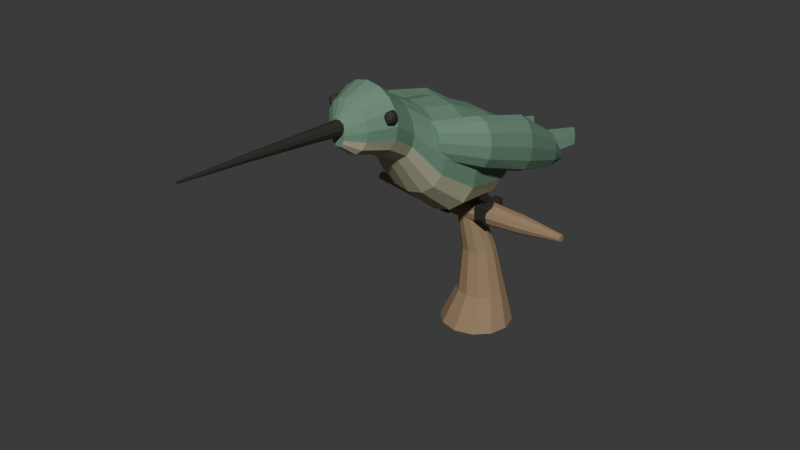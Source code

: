 # Source: source.blend  (saved by Blender 4.3.34; exported with 4.5.12 LTS)
import bpy
from mathutils import Matrix  # noqa: F401  (used for matrix-valued properties, if any)

bpy.ops.wm.read_factory_settings(use_empty=True)
scene = bpy.context.scene
scene.name = 'Scene'

# ---- collections
col_collection = bpy.data.collections.new('Collection'); scene.collection.children.link(col_collection)

# ---- materials (node trees are filled in below, after node groups)
mat_mutedgreenfeather = bpy.data.materials.new('MutedGreenFeather')
mat_mutedgreenfeather.diffuse_color = (0.14, 0.27, 0.18, 1.0)
mat_palewarmbreast = bpy.data.materials.new('PaleWarmBreast')
mat_palewarmbreast.diffuse_color = (0.49, 0.48, 0.32, 1.0)
mat_warmtwig = bpy.data.materials.new('WarmTwig')
mat_warmtwig.diffuse_color = (0.31, 0.21, 0.12, 1.0)
mat_darkbilleyesandfeet = bpy.data.materials.new('DarkBillEyesAndFeet')
mat_darkbilleyesandfeet.diffuse_color = (0.025, 0.025, 0.019, 1.0)

# ---- material node trees
mat_mutedgreenfeather.use_nodes = True; mat_mutedgreenfeather.node_tree.nodes.clear()
_N = mat_mutedgreenfeather.node_tree.nodes; _L = mat_mutedgreenfeather.node_tree.links
n0 = _N.new('ShaderNodeBsdfPrincipled'); n0.name = 'Principled BSDF'; n0.location = (10, 300)
n0.inputs[0].default_value = (0.14, 0.27, 0.18, 1.0)
n0.inputs[2].default_value = 0.86
n1 = _N.new('ShaderNodeOutputMaterial'); n1.name = 'Material Output'; n1.location = (300, 300)
_L.new(n0.outputs[0], n1.inputs[0])
n1.is_active_output = True
mat_palewarmbreast.use_nodes = True; mat_palewarmbreast.node_tree.nodes.clear()
_N = mat_palewarmbreast.node_tree.nodes; _L = mat_palewarmbreast.node_tree.links
n0 = _N.new('ShaderNodeBsdfPrincipled'); n0.name = 'Principled BSDF'; n0.location = (10, 300)
n0.inputs[0].default_value = (0.49, 0.48, 0.32, 1.0)
n0.inputs[2].default_value = 0.92
n1 = _N.new('ShaderNodeOutputMaterial'); n1.name = 'Material Output'; n1.location = (300, 300)
_L.new(n0.outputs[0], n1.inputs[0])
n1.is_active_output = True
mat_warmtwig.use_nodes = True; mat_warmtwig.node_tree.nodes.clear()
_N = mat_warmtwig.node_tree.nodes; _L = mat_warmtwig.node_tree.links
n0 = _N.new('ShaderNodeBsdfPrincipled'); n0.name = 'Principled BSDF'; n0.location = (10, 300)
n0.inputs[0].default_value = (0.31, 0.21, 0.12, 1.0)
n0.inputs[2].default_value = 0.95
n1 = _N.new('ShaderNodeOutputMaterial'); n1.name = 'Material Output'; n1.location = (300, 300)
_L.new(n0.outputs[0], n1.inputs[0])
n1.is_active_output = True
mat_darkbilleyesandfeet.use_nodes = True; mat_darkbilleyesandfeet.node_tree.nodes.clear()
_N = mat_darkbilleyesandfeet.node_tree.nodes; _L = mat_darkbilleyesandfeet.node_tree.links
n0 = _N.new('ShaderNodeBsdfPrincipled'); n0.name = 'Principled BSDF'; n0.location = (10, 300)
n0.inputs[0].default_value = (0.025, 0.025, 0.019, 1.0)
n0.inputs[2].default_value = 0.79
n1 = _N.new('ShaderNodeOutputMaterial'); n1.name = 'Material Output'; n1.location = (300, 300)
_L.new(n0.outputs[0], n1.inputs[0])
n1.is_active_output = True

# ---- world
world_world = bpy.data.worlds.new('World'); scene.world = world_world
world_world.use_nodes = True; world_world.node_tree.nodes.clear()
_N = world_world.node_tree.nodes; _L = world_world.node_tree.links
n0 = _N.new('ShaderNodeOutputWorld'); n0.name = 'World Output'; n0.location = (300, 300)
n1 = _N.new('ShaderNodeBackground'); n1.name = 'Background'; n1.location = (10, 300)
n1.inputs[0].default_value = (0.05088, 0.05088, 0.05088, 1.0)
_L.new(n1.outputs[0], n0.inputs[0])
n0.is_active_output = True
world_world.color = (0.05088, 0.05088, 0.05088)
world_world.sun_shadow_jitter_overblur = 0.0

# ---- meshes
me_wholelowforkedperchingtwigstem = bpy.data.meshes.new('WholeLowForkedPerchingTwigStem')
me_wholelowforkedperchingtwigstem.from_pydata([(0.13, 0.385, 0.0), (0.1139, 0.445, 0.0), (0.07, 0.4889, 0.0), (0.01, 0.505, 0.0), (-0.05, 0.4889, 0.0), (-0.09392, 0.445, 0.0), (-0.11, 0.385, 0.0), (-0.09392, 0.325, 0.0), (-0.05, 0.2811, 0.0), (0.01, 0.265, 0.0), (0.07, 0.2811, 0.0), (0.1139, 0.325, 0.0), (0.105, 0.385, 0.12), (0.09428, 0.425, 0.12), (0.065, 0.4543, 0.12), (0.025, 0.465, 0.12), (-0.015, 0.4543, 0.12), (-0.04428, 0.425, 0.12), (-0.055, 0.385, 0.12), (-0.04428, 0.345, 0.12), (-0.015, 0.3157, 0.12), (0.025, 0.305, 0.12), (0.065, 0.3157, 0.12), (0.09428, 0.345, 0.12), (0.08, 0.365, 0.28), (0.07263, 0.3925, 0.28), (0.0525, 0.4126, 0.28), (0.025, 0.42, 0.28), (-0.0025, 0.4126, 0.28), (-0.02263, 0.3925, 0.28), (-0.03, 0.365, 0.28), (-0.02263, 0.3375, 0.28), (-0.0025, 0.3174, 0.28), (0.025, 0.31, 0.28), (0.0525, 0.3174, 0.28), (0.07263, 0.3375, 0.28), (0.05, 0.325, 0.43), (0.04464, 0.345, 0.43), (0.03, 0.3596, 0.43), (0.01, 0.365, 0.43), (-0.01, 0.3596, 0.43), (-0.02464, 0.345, 0.43), (-0.03, 0.325, 0.43), (-0.02464, 0.305, 0.43), (-0.01, 0.2904, 0.43), (0.01, 0.285, 0.43), (0.03, 0.2904, 0.43), (0.04464, 0.305, 0.43)], [], [(11, 10, 9, 8, 7, 6, 5, 4, 3, 2, 1, 0), (36, 37, 38, 39, 40, 41, 42, 43, 44, 45, 46, 47), (0, 1, 13, 12), (1, 2, 14, 13), (2, 3, 15, 14), (3, 4, 16, 15), (4, 5, 17, 16), (5, 6, 18, 17), (6, 7, 19, 18), (7, 8, 20, 19), (8, 9, 21, 20), (9, 10, 22, 21), (10, 11, 23, 22), (11, 0, 12, 23), (12, 13, 25, 24), (13, 14, 26, 25), (14, 15, 27, 26), (15, 16, 28, 27), (16, 17, 29, 28), (17, 18, 30, 29), (18, 19, 31, 30), (19, 20, 32, 31), (20, 21, 33, 32), (21, 22, 34, 33), (22, 23, 35, 34), (23, 12, 24, 35), (24, 25, 37, 36), (25, 26, 38, 37), (26, 27, 39, 38), (27, 28, 40, 39), (28, 29, 41, 40), (29, 30, 42, 41), (30, 31, 43, 42), (31, 32, 44, 43), (32, 33, 45, 44), (33, 34, 46, 45), (34, 35, 47, 46), (35, 24, 36, 47)])
me_wholelowforkedperchingtwigstem.polygons.foreach_set('material_index', [2, 2, 2, 2, 2, 2, 2, 2, 2, 2, 2, 2, 2, 2, 2, 2, 2, 2, 2, 2, 2, 2, 2, 2, 2, 2, 2, 2, 2, 2, 2, 2, 2, 2, 2, 2, 2, 2])
me_wholelowforkedperchingtwigstem.materials.append(mat_mutedgreenfeather)
me_wholelowforkedperchingtwigstem.materials.append(mat_palewarmbreast)
me_wholelowforkedperchingtwigstem.materials.append(mat_warmtwig)
me_wholelowforkedperchingtwigstem.materials.append(mat_darkbilleyesandfeet)
me_wholelowforkedperchingtwigstem.update()
me_wholetransversenaturalperchingtwig = bpy.data.meshes.new('WholeTransverseNaturalPerchingTwig')
me_wholetransversenaturalperchingtwig.from_pydata([(-0.35, 0.338, 0.43), (-0.35, 0.3355, 0.4376), (-0.35, 0.329, 0.4424), (-0.35, 0.321, 0.4424), (-0.35, 0.3145, 0.4376), (-0.35, 0.312, 0.43), (-0.35, 0.3145, 0.4224), (-0.35, 0.321, 0.4176), (-0.35, 0.329, 0.4176), (-0.35, 0.3355, 0.4224), (-0.2, 0.357, 0.43), (-0.2, 0.3509, 0.4488), (-0.2, 0.3349, 0.4604), (-0.2, 0.3151, 0.4604), (-0.2, 0.2991, 0.4488), (-0.2, 0.293, 0.43), (-0.2, 0.2991, 0.4112), (-0.2, 0.3151, 0.3996), (-0.2, 0.3349, 0.3996), (-0.2, 0.3509, 0.4112), (0.01, 0.367, 0.43), (0.01, 0.359, 0.4547), (0.01, 0.338, 0.4699), (0.01, 0.312, 0.4699), (0.01, 0.291, 0.4547), (0.01, 0.283, 0.43), (0.01, 0.291, 0.4053), (0.01, 0.312, 0.3901), (0.01, 0.338, 0.3901), (0.01, 0.359, 0.4053), (0.21, 0.355, 0.43), (0.21, 0.3493, 0.4476), (0.21, 0.3343, 0.4585), (0.21, 0.3157, 0.4585), (0.21, 0.3007, 0.4476), (0.21, 0.295, 0.43), (0.21, 0.3007, 0.4124), (0.21, 0.3157, 0.4015), (0.21, 0.3343, 0.4015), (0.21, 0.3493, 0.4124), (0.35, 0.337, 0.43), (0.35, 0.3347, 0.4371), (0.35, 0.3287, 0.4414), (0.35, 0.3213, 0.4414), (0.35, 0.3153, 0.4371), (0.35, 0.313, 0.43), (0.35, 0.3153, 0.4229), (0.35, 0.3213, 0.4186), (0.35, 0.3287, 0.4186), (0.35, 0.3347, 0.4229)], [], [(9, 8, 7, 6, 5, 4, 3, 2, 1, 0), (40, 41, 42, 43, 44, 45, 46, 47, 48, 49), (0, 1, 11, 10), (1, 2, 12, 11), (2, 3, 13, 12), (3, 4, 14, 13), (4, 5, 15, 14), (5, 6, 16, 15), (6, 7, 17, 16), (7, 8, 18, 17), (8, 9, 19, 18), (9, 0, 10, 19), (10, 11, 21, 20), (11, 12, 22, 21), (12, 13, 23, 22), (13, 14, 24, 23), (14, 15, 25, 24), (15, 16, 26, 25), (16, 17, 27, 26), (17, 18, 28, 27), (18, 19, 29, 28), (19, 10, 20, 29), (20, 21, 31, 30), (21, 22, 32, 31), (22, 23, 33, 32), (23, 24, 34, 33), (24, 25, 35, 34), (25, 26, 36, 35), (26, 27, 37, 36), (27, 28, 38, 37), (28, 29, 39, 38), (29, 20, 30, 39), (30, 31, 41, 40), (31, 32, 42, 41), (32, 33, 43, 42), (33, 34, 44, 43), (34, 35, 45, 44), (35, 36, 46, 45), (36, 37, 47, 46), (37, 38, 48, 47), (38, 39, 49, 48), (39, 30, 40, 49)])
me_wholetransversenaturalperchingtwig.polygons.foreach_set('material_index', [2, 2, 2, 2, 2, 2, 2, 2, 2, 2, 2, 2, 2, 2, 2, 2, 2, 2, 2, 2, 2, 2, 2, 2, 2, 2, 2, 2, 2, 2, 2, 2, 2, 2, 2, 2, 2, 2, 2, 2, 2, 2])
me_wholetransversenaturalperchingtwig.materials.append(mat_mutedgreenfeather)
me_wholetransversenaturalperchingtwig.materials.append(mat_palewarmbreast)
me_wholetransversenaturalperchingtwig.materials.append(mat_warmtwig)
me_wholetransversenaturalperchingtwig.materials.append(mat_darkbilleyesandfeet)
me_wholetransversenaturalperchingtwig.update()
me_wholecompactforwardinclinedtorsoandsmallhead = bpy.data.meshes.new('WholeCompactForwardInclinedTorsoAndSmallHead')
me_wholecompactforwardinclinedtorsoandsmallhead.from_pydata([(0.034, -0.265, 0.86), (0.03217, -0.265, 0.8734), (0.02697, -0.265, 0.8847), (0.01918, -0.265, 0.8923), (0.01, -0.265, 0.895), (0.0008156, -0.265, 0.8923), (-0.006971, -0.265, 0.8847), (-0.01217, -0.265, 0.8734), (-0.014, -0.265, 0.86), (-0.01217, -0.265, 0.8466), (-0.006971, -0.265, 0.8353), (0.0008156, -0.265, 0.8277), (0.01, -0.265, 0.825), (0.01918, -0.265, 0.8277), (0.02697, -0.265, 0.8353), (0.03217, -0.265, 0.8466), (0.08, -0.225, 0.87), (0.07467, -0.225, 0.9006), (0.0595, -0.225, 0.9266), (0.03679, -0.225, 0.9439), (0.01, -0.225, 0.95), (-0.01679, -0.225, 0.9439), (-0.0395, -0.225, 0.9266), (-0.05467, -0.225, 0.9006), (-0.06, -0.225, 0.87), (-0.05467, -0.225, 0.8394), (-0.0395, -0.225, 0.8134), (-0.01679, -0.225, 0.7961), (0.01, -0.225, 0.79), (0.03679, -0.225, 0.7961), (0.0595, -0.225, 0.8134), (0.07467, -0.225, 0.8394), (0.115, -0.145, 0.87), (0.107, -0.145, 0.9102), (0.08425, -0.145, 0.9442), (0.05018, -0.145, 0.967), (0.01, -0.145, 0.975), (-0.03018, -0.145, 0.967), (-0.06425, -0.145, 0.9442), (-0.08701, -0.145, 0.9102), (-0.095, -0.145, 0.87), (-0.08701, -0.145, 0.8298), (-0.06425, -0.145, 0.7958), (-0.03018, -0.145, 0.773), (0.01, -0.145, 0.765), (0.05018, -0.145, 0.773), (0.08425, -0.145, 0.7958), (0.107, -0.145, 0.8298), (0.105, -0.065, 0.82), (0.09777, -0.065, 0.8583), (0.07718, -0.065, 0.8907), (0.04635, -0.065, 0.9124), (0.01, -0.065, 0.92), (-0.02635, -0.065, 0.9124), (-0.05718, -0.065, 0.8907), (-0.07777, -0.065, 0.8583), (-0.085, -0.065, 0.82), (-0.07777, -0.065, 0.7817), (-0.05718, -0.065, 0.7493), (-0.02635, -0.065, 0.7276), (0.01, -0.065, 0.72), (0.04635, -0.065, 0.7276), (0.07718, -0.065, 0.7493), (0.09777, -0.065, 0.7817), (0.14, 0.025, 0.73), (0.1301, 0.025, 0.7836), (0.1019, 0.025, 0.829), (0.05975, 0.025, 0.8593), (0.01, 0.025, 0.87), (-0.03975, 0.025, 0.8593), (-0.08192, 0.025, 0.829), (-0.1101, 0.025, 0.7836), (-0.12, 0.025, 0.73), (-0.1101, 0.025, 0.6764), (-0.08192, 0.025, 0.631), (-0.03975, 0.025, 0.6007), (0.01, 0.025, 0.59), (0.05975, 0.025, 0.6007), (0.1019, 0.025, 0.631), (0.1301, 0.025, 0.6764), (0.165, 0.145, 0.67), (0.1532, 0.145, 0.7389), (0.1196, 0.145, 0.7973), (0.06932, 0.145, 0.8363), (0.01, 0.145, 0.85), (-0.04932, 0.145, 0.8363), (-0.0996, 0.145, 0.7973), (-0.1332, 0.145, 0.7389), (-0.145, 0.145, 0.67), (-0.1332, 0.145, 0.6011), (-0.0996, 0.145, 0.5427), (-0.04932, 0.145, 0.5037), (0.01, 0.145, 0.49), (0.06932, 0.145, 0.5037), (0.1196, 0.145, 0.5427), (0.1532, 0.145, 0.6011), (0.155, 0.305, 0.63), (0.144, 0.305, 0.6874), (0.1125, 0.305, 0.7361), (0.06549, 0.305, 0.7686), (0.01, 0.305, 0.78), (-0.04549, 0.305, 0.7686), (-0.09253, 0.305, 0.7361), (-0.124, 0.305, 0.6874), (-0.135, 0.305, 0.63), (-0.124, 0.305, 0.5726), (-0.09253, 0.305, 0.5239), (-0.04549, 0.305, 0.4914), (0.01, 0.305, 0.48), (0.06549, 0.305, 0.4914), (0.1125, 0.305, 0.5239), (0.144, 0.305, 0.5726), (0.1, 0.445, 0.61), (0.09315, 0.445, 0.6444), (0.07364, 0.445, 0.6736), (0.04444, 0.445, 0.6931), (0.01, 0.445, 0.7), (-0.02444, 0.445, 0.6931), (-0.05364, 0.445, 0.6736), (-0.07315, 0.445, 0.6444), (-0.08, 0.445, 0.61), (-0.07315, 0.445, 0.5756), (-0.05364, 0.445, 0.5464), (-0.02444, 0.445, 0.5269), (0.01, 0.445, 0.52), (0.04444, 0.445, 0.5269), (0.07364, 0.445, 0.5464), (0.09315, 0.445, 0.5756), (0.045, 0.515, 0.59), (0.04234, 0.515, 0.6034), (0.03475, 0.515, 0.6147), (0.02339, 0.515, 0.6223), (0.01, 0.515, 0.625), (-0.003394, 0.515, 0.6223), (-0.01475, 0.515, 0.6147), (-0.02234, 0.515, 0.6034), (-0.025, 0.515, 0.59), (-0.02234, 0.515, 0.5766), (-0.01475, 0.515, 0.5653), (-0.003394, 0.515, 0.5577), (0.01, 0.515, 0.555), (0.02339, 0.515, 0.5577), (0.03475, 0.515, 0.5653), (0.04234, 0.515, 0.5766)], [], [(0, 1, 2, 3, 4, 5, 6, 7, 8, 9, 10, 11, 12, 13, 14, 15), (143, 142, 141, 140, 139, 138, 137, 136, 135, 134, 133, 132, 131, 130, 129, 128), (16, 17, 1, 0), (17, 18, 2, 1), (18, 19, 3, 2), (19, 20, 4, 3), (20, 21, 5, 4), (21, 22, 6, 5), (22, 23, 7, 6), (23, 24, 8, 7), (24, 25, 9, 8), (25, 26, 10, 9), (26, 27, 11, 10), (27, 28, 12, 11), (28, 29, 13, 12), (29, 30, 14, 13), (30, 31, 15, 14), (31, 16, 0, 15), (32, 33, 17, 16), (33, 34, 18, 17), (34, 35, 19, 18), (35, 36, 20, 19), (36, 37, 21, 20), (37, 38, 22, 21), (38, 39, 23, 22), (39, 40, 24, 23), (40, 41, 25, 24), (41, 42, 26, 25), (42, 43, 27, 26), (43, 44, 28, 27), (44, 45, 29, 28), (45, 46, 30, 29), (46, 47, 31, 30), (47, 32, 16, 31), (48, 49, 33, 32), (49, 50, 34, 33), (50, 51, 35, 34), (51, 52, 36, 35), (52, 53, 37, 36), (53, 54, 38, 37), (54, 55, 39, 38), (55, 56, 40, 39), (56, 57, 41, 40), (57, 58, 42, 41), (58, 59, 43, 42), (59, 60, 44, 43), (60, 61, 45, 44), (61, 62, 46, 45), (62, 63, 47, 46), (63, 48, 32, 47), (64, 65, 49, 48), (65, 66, 50, 49), (66, 67, 51, 50), (67, 68, 52, 51), (68, 69, 53, 52), (69, 70, 54, 53), (70, 71, 55, 54), (71, 72, 56, 55), (72, 73, 57, 56), (73, 74, 58, 57), (74, 75, 59, 58), (75, 76, 60, 59), (76, 77, 61, 60), (77, 78, 62, 61), (78, 79, 63, 62), (79, 64, 48, 63), (80, 81, 65, 64), (81, 82, 66, 65), (82, 83, 67, 66), (83, 84, 68, 67), (84, 85, 69, 68), (85, 86, 70, 69), (86, 87, 71, 70), (87, 88, 72, 71), (88, 89, 73, 72), (89, 90, 74, 73), (90, 91, 75, 74), (91, 92, 76, 75), (92, 93, 77, 76), (93, 94, 78, 77), (94, 95, 79, 78), (95, 80, 64, 79), (96, 97, 81, 80), (97, 98, 82, 81), (98, 99, 83, 82), (99, 100, 84, 83), (100, 101, 85, 84), (101, 102, 86, 85), (102, 103, 87, 86), (103, 104, 88, 87), (104, 105, 89, 88), (105, 106, 90, 89), (106, 107, 91, 90), (107, 108, 92, 91), (108, 109, 93, 92), (109, 110, 94, 93), (110, 111, 95, 94), (111, 96, 80, 95), (112, 113, 97, 96), (113, 114, 98, 97), (114, 115, 99, 98), (115, 116, 100, 99), (116, 117, 101, 100), (117, 118, 102, 101), (118, 119, 103, 102), (119, 120, 104, 103), (120, 121, 105, 104), (121, 122, 106, 105), (122, 123, 107, 106), (123, 124, 108, 107), (124, 125, 109, 108), (125, 126, 110, 109), (126, 127, 111, 110), (127, 112, 96, 111), (128, 129, 113, 112), (129, 130, 114, 113), (130, 131, 115, 114), (131, 132, 116, 115), (132, 133, 117, 116), (133, 134, 118, 117), (134, 135, 119, 118), (135, 136, 120, 119), (136, 137, 121, 120), (137, 138, 122, 121), (138, 139, 123, 122), (139, 140, 124, 123), (140, 141, 125, 124), (141, 142, 126, 125), (142, 143, 127, 126), (143, 128, 112, 127)])
me_wholecompactforwardinclinedtorsoandsmallhead.polygons.foreach_set('material_index', [0, 0, 0, 0, 0, 0, 0, 0, 0, 0, 0, 1, 1, 1, 1, 1, 1, 0, 0, 0, 0, 0, 0, 0, 0, 0, 0, 1, 1, 1, 1, 1, 1, 0, 0, 0, 0, 0, 0, 0, 0, 0, 0, 1, 1, 1, 1, 1, 1, 0, 0, 0, 0, 0, 0, 0, 0, 0, 0, 1, 1, 1, 1, 1, 1, 0, 0, 0, 0, 0, 0, 0, 0, 0, 0, 1, 1, 1, 1, 1, 1, 0, 0, 0, 0, 0, 0, 0, 0, 0, 0, 1, 1, 1, 1, 1, 1, 0, 0, 0, 0, 0, 0, 0, 0, 0, 0, 0, 0, 0, 0, 0, 0, 0, 0, 0, 0, 0, 0, 0, 0, 0, 0, 0, 0, 0, 0, 0, 0, 0])
me_wholecompactforwardinclinedtorsoandsmallhead.materials.append(mat_mutedgreenfeather)
me_wholecompactforwardinclinedtorsoandsmallhead.materials.append(mat_palewarmbreast)
me_wholecompactforwardinclinedtorsoandsmallhead.materials.append(mat_warmtwig)
me_wholecompactforwardinclinedtorsoandsmallhead.materials.append(mat_darkbilleyesandfeet)
me_wholecompactforwardinclinedtorsoandsmallhead.update()
me_wholelongfinestraightneedlebill = bpy.data.meshes.new('WholeLongFineStraightNeedleBill')
me_wholelongfinestraightneedlebill.from_pydata([(0.034, -0.245, 0.875), (0.02942, -0.245, 0.8891), (0.01742, -0.245, 0.8978), (0.002584, -0.245, 0.8978), (-0.009416, -0.245, 0.8891), (-0.014, -0.245, 0.875), (-0.009416, -0.245, 0.8609), (0.002584, -0.245, 0.8522), (0.01742, -0.245, 0.8522), (0.02942, -0.245, 0.8609), (0.029, -0.355, 0.883), (0.02537, -0.355, 0.8942), (0.01587, -0.355, 0.9011), (0.004129, -0.355, 0.9011), (-0.005371, -0.355, 0.8942), (-0.009, -0.355, 0.883), (-0.005371, -0.355, 0.8718), (0.004129, -0.355, 0.8649), (0.01587, -0.355, 0.8649), (0.02537, -0.355, 0.8718), (0.021, -0.575, 0.898), (0.0189, -0.575, 0.9045), (0.0134, -0.575, 0.9085), (0.006601, -0.575, 0.9085), (0.001101, -0.575, 0.9045), (-0.001, -0.575, 0.898), (0.001101, -0.575, 0.8915), (0.006601, -0.575, 0.8875), (0.0134, -0.575, 0.8875), (0.0189, -0.575, 0.8915), (0.0135, -0.795, 0.91), (0.01283, -0.795, 0.9121), (0.01108, -0.795, 0.9133), (0.008918, -0.795, 0.9133), (0.007168, -0.795, 0.9121), (0.0065, -0.795, 0.91), (0.007168, -0.795, 0.9079), (0.008918, -0.795, 0.9067), (0.01108, -0.795, 0.9067), (0.01283, -0.795, 0.9079)], [], [(9, 8, 7, 6, 5, 4, 3, 2, 1, 0), (30, 31, 32, 33, 34, 35, 36, 37, 38, 39), (0, 1, 11, 10), (1, 2, 12, 11), (2, 3, 13, 12), (3, 4, 14, 13), (4, 5, 15, 14), (5, 6, 16, 15), (6, 7, 17, 16), (7, 8, 18, 17), (8, 9, 19, 18), (9, 0, 10, 19), (10, 11, 21, 20), (11, 12, 22, 21), (12, 13, 23, 22), (13, 14, 24, 23), (14, 15, 25, 24), (15, 16, 26, 25), (16, 17, 27, 26), (17, 18, 28, 27), (18, 19, 29, 28), (19, 10, 20, 29), (20, 21, 31, 30), (21, 22, 32, 31), (22, 23, 33, 32), (23, 24, 34, 33), (24, 25, 35, 34), (25, 26, 36, 35), (26, 27, 37, 36), (27, 28, 38, 37), (28, 29, 39, 38), (29, 20, 30, 39)])
me_wholelongfinestraightneedlebill.polygons.foreach_set('material_index', [3, 3, 3, 3, 3, 3, 3, 3, 3, 3, 3, 3, 3, 3, 3, 3, 3, 3, 3, 3, 3, 3, 3, 3, 3, 3, 3, 3, 3, 3, 3, 3])
me_wholelongfinestraightneedlebill.materials.append(mat_mutedgreenfeather)
me_wholelongfinestraightneedlebill.materials.append(mat_palewarmbreast)
me_wholelongfinestraightneedlebill.materials.append(mat_warmtwig)
me_wholelongfinestraightneedlebill.materials.append(mat_darkbilleyesandfeet)
me_wholelongfinestraightneedlebill.update()
me_wholelongnarrowsweptfoldedwing0 = bpy.data.meshes.new('WholeLongNarrowSweptFoldedWing0')
me_wholelongnarrowsweptfoldedwing0.from_pydata([(-0.045, 0.005, 0.78), (-0.04969, 0.005, 0.8075), (-0.0625, 0.005, 0.8276), (-0.08, 0.005, 0.835), (-0.0975, 0.005, 0.8276), (-0.1103, 0.005, 0.8075), (-0.115, 0.005, 0.78), (-0.1103, 0.005, 0.7525), (-0.0975, 0.005, 0.7324), (-0.08, 0.005, 0.725), (-0.0625, 0.005, 0.7324), (-0.04969, 0.005, 0.7525), (-0.1, 0.135, 0.75), (-0.1067, 0.135, 0.79), (-0.125, 0.135, 0.8193), (-0.15, 0.135, 0.83), (-0.175, 0.135, 0.8193), (-0.1933, 0.135, 0.79), (-0.2, 0.135, 0.75), (-0.1933, 0.135, 0.71), (-0.175, 0.135, 0.6807), (-0.15, 0.135, 0.67), (-0.125, 0.135, 0.6807), (-0.1067, 0.135, 0.71), (-0.118, 0.325, 0.69), (-0.1243, 0.325, 0.735), (-0.1415, 0.325, 0.7679), (-0.165, 0.325, 0.78), (-0.1885, 0.325, 0.7679), (-0.2057, 0.325, 0.735), (-0.212, 0.325, 0.69), (-0.2057, 0.325, 0.645), (-0.1885, 0.325, 0.6121), (-0.165, 0.325, 0.6), (-0.1415, 0.325, 0.6121), (-0.1243, 0.325, 0.645), (-0.108, 0.525, 0.6), (-0.1123, 0.525, 0.63), (-0.124, 0.525, 0.652), (-0.14, 0.525, 0.66), (-0.156, 0.525, 0.652), (-0.1677, 0.525, 0.63), (-0.172, 0.525, 0.6), (-0.1677, 0.525, 0.57), (-0.156, 0.525, 0.548), (-0.14, 0.525, 0.54), (-0.124, 0.525, 0.548), (-0.1123, 0.525, 0.57), (-0.083, 0.685, 0.51), (-0.08394, 0.685, 0.516), (-0.0865, 0.685, 0.5204), (-0.09, 0.685, 0.522), (-0.0935, 0.685, 0.5204), (-0.09606, 0.685, 0.516), (-0.097, 0.685, 0.51), (-0.09606, 0.685, 0.504), (-0.0935, 0.685, 0.4996), (-0.09, 0.685, 0.498), (-0.0865, 0.685, 0.4996), (-0.08394, 0.685, 0.504)], [], [(0, 1, 2, 3, 4, 5, 6, 7, 8, 9, 10, 11), (59, 58, 57, 56, 55, 54, 53, 52, 51, 50, 49, 48), (12, 13, 1, 0), (13, 14, 2, 1), (14, 15, 3, 2), (15, 16, 4, 3), (16, 17, 5, 4), (17, 18, 6, 5), (18, 19, 7, 6), (19, 20, 8, 7), (20, 21, 9, 8), (21, 22, 10, 9), (22, 23, 11, 10), (23, 12, 0, 11), (24, 25, 13, 12), (25, 26, 14, 13), (26, 27, 15, 14), (27, 28, 16, 15), (28, 29, 17, 16), (29, 30, 18, 17), (30, 31, 19, 18), (31, 32, 20, 19), (32, 33, 21, 20), (33, 34, 22, 21), (34, 35, 23, 22), (35, 24, 12, 23), (36, 37, 25, 24), (37, 38, 26, 25), (38, 39, 27, 26), (39, 40, 28, 27), (40, 41, 29, 28), (41, 42, 30, 29), (42, 43, 31, 30), (43, 44, 32, 31), (44, 45, 33, 32), (45, 46, 34, 33), (46, 47, 35, 34), (47, 36, 24, 35), (48, 49, 37, 36), (49, 50, 38, 37), (50, 51, 39, 38), (51, 52, 40, 39), (52, 53, 41, 40), (53, 54, 42, 41), (54, 55, 43, 42), (55, 56, 44, 43), (56, 57, 45, 44), (57, 58, 46, 45), (58, 59, 47, 46), (59, 48, 36, 47)])
me_wholelongnarrowsweptfoldedwing0.materials.append(mat_mutedgreenfeather)
me_wholelongnarrowsweptfoldedwing0.materials.append(mat_palewarmbreast)
me_wholelongnarrowsweptfoldedwing0.materials.append(mat_warmtwig)
me_wholelongnarrowsweptfoldedwing0.materials.append(mat_darkbilleyesandfeet)
me_wholelongnarrowsweptfoldedwing0.update()
me_wholesmalllateraldarkeye0 = bpy.data.meshes.new('WholeSmallLateralDarkEye0')
me_wholesmalllateraldarkeye0.from_pydata([(-0.065, -0.158, 0.9), (-0.065, -0.1593, 0.9041), (-0.065, -0.1628, 0.9067), (-0.065, -0.1672, 0.9067), (-0.065, -0.1707, 0.9041), (-0.065, -0.172, 0.9), (-0.065, -0.1707, 0.8959), (-0.065, -0.1672, 0.8933), (-0.065, -0.1628, 0.8933), (-0.065, -0.1593, 0.8959), (-0.088, -0.144, 0.9), (-0.088, -0.148, 0.9123), (-0.088, -0.1585, 0.92), (-0.088, -0.1715, 0.92), (-0.088, -0.182, 0.9123), (-0.088, -0.186, 0.9), (-0.088, -0.182, 0.8877), (-0.088, -0.1715, 0.88), (-0.088, -0.1585, 0.88), (-0.088, -0.148, 0.8877), (-0.1, -0.152, 0.9), (-0.1, -0.1545, 0.9076), (-0.1, -0.161, 0.9124), (-0.1, -0.169, 0.9124), (-0.1, -0.1755, 0.9076), (-0.1, -0.178, 0.9), (-0.1, -0.1755, 0.8924), (-0.1, -0.169, 0.8876), (-0.1, -0.161, 0.8876), (-0.1, -0.1545, 0.8924), (-0.103, -0.162, 0.9), (-0.103, -0.1626, 0.9018), (-0.103, -0.1641, 0.9029), (-0.103, -0.1659, 0.9029), (-0.103, -0.1674, 0.9018), (-0.103, -0.168, 0.9), (-0.103, -0.1674, 0.8982), (-0.103, -0.1659, 0.8971), (-0.103, -0.1641, 0.8971), (-0.103, -0.1626, 0.8982)], [], [(0, 1, 2, 3, 4, 5, 6, 7, 8, 9), (39, 38, 37, 36, 35, 34, 33, 32, 31, 30), (10, 11, 1, 0), (11, 12, 2, 1), (12, 13, 3, 2), (13, 14, 4, 3), (14, 15, 5, 4), (15, 16, 6, 5), (16, 17, 7, 6), (17, 18, 8, 7), (18, 19, 9, 8), (19, 10, 0, 9), (20, 21, 11, 10), (21, 22, 12, 11), (22, 23, 13, 12), (23, 24, 14, 13), (24, 25, 15, 14), (25, 26, 16, 15), (26, 27, 17, 16), (27, 28, 18, 17), (28, 29, 19, 18), (29, 20, 10, 19), (30, 31, 21, 20), (31, 32, 22, 21), (32, 33, 23, 22), (33, 34, 24, 23), (34, 35, 25, 24), (35, 36, 26, 25), (36, 37, 27, 26), (37, 38, 28, 27), (38, 39, 29, 28), (39, 30, 20, 29)])
me_wholesmalllateraldarkeye0.polygons.foreach_set('material_index', [3, 3, 3, 3, 3, 3, 3, 3, 3, 3, 3, 3, 3, 3, 3, 3, 3, 3, 3, 3, 3, 3, 3, 3, 3, 3, 3, 3, 3, 3, 3, 3])
me_wholesmalllateraldarkeye0.materials.append(mat_mutedgreenfeather)
me_wholesmalllateraldarkeye0.materials.append(mat_palewarmbreast)
me_wholesmalllateraldarkeye0.materials.append(mat_warmtwig)
me_wholesmalllateraldarkeye0.materials.append(mat_darkbilleyesandfeet)
me_wholesmalllateraldarkeye0.update()
me_wholeshortbentperchingleg0 = bpy.data.meshes.new('WholeShortBentPerchingLeg0')
me_wholeshortbentperchingleg0.from_pydata([(-0.039, 0.325, 0.405), (-0.04662, 0.3462, 0.405), (-0.065, 0.355, 0.405), (-0.08338, 0.3462, 0.405), (-0.091, 0.325, 0.405), (-0.08338, 0.3038, 0.405), (-0.065, 0.295, 0.405), (-0.04662, 0.3038, 0.405), (-0.04, 0.305, 0.48), (-0.04732, 0.3227, 0.48), (-0.065, 0.33, 0.48), (-0.08268, 0.3227, 0.48), (-0.09, 0.305, 0.48), (-0.08268, 0.2873, 0.48), (-0.065, 0.28, 0.48), (-0.04732, 0.2873, 0.48), (-0.037, 0.24, 0.54), (-0.0452, 0.264, 0.54), (-0.065, 0.274, 0.54), (-0.0848, 0.264, 0.54), (-0.093, 0.24, 0.54), (-0.0848, 0.216, 0.54), (-0.065, 0.206, 0.54), (-0.0452, 0.216, 0.54), (-0.028, 0.22, 0.59), (-0.03884, 0.2518, 0.59), (-0.065, 0.265, 0.59), (-0.09116, 0.2518, 0.59), (-0.102, 0.22, 0.59), (-0.09116, 0.1882, 0.59), (-0.065, 0.175, 0.59), (-0.03884, 0.1882, 0.59)], [], [(7, 6, 5, 4, 3, 2, 1, 0), (24, 25, 26, 27, 28, 29, 30, 31), (0, 1, 9, 8), (1, 2, 10, 9), (2, 3, 11, 10), (3, 4, 12, 11), (4, 5, 13, 12), (5, 6, 14, 13), (6, 7, 15, 14), (7, 0, 8, 15), (8, 9, 17, 16), (9, 10, 18, 17), (10, 11, 19, 18), (11, 12, 20, 19), (12, 13, 21, 20), (13, 14, 22, 21), (14, 15, 23, 22), (15, 8, 16, 23), (16, 17, 25, 24), (17, 18, 26, 25), (18, 19, 27, 26), (19, 20, 28, 27), (20, 21, 29, 28), (21, 22, 30, 29), (22, 23, 31, 30), (23, 16, 24, 31)])
me_wholeshortbentperchingleg0.polygons.foreach_set('material_index', [3, 3, 3, 3, 3, 3, 3, 3, 3, 3, 3, 3, 3, 3, 3, 3, 3, 3, 3, 3, 3, 3, 3, 3, 3, 3])
me_wholeshortbentperchingleg0.materials.append(mat_mutedgreenfeather)
me_wholeshortbentperchingleg0.materials.append(mat_palewarmbreast)
me_wholeshortbentperchingleg0.materials.append(mat_warmtwig)
me_wholeshortbentperchingleg0.materials.append(mat_darkbilleyesandfeet)
me_wholeshortbentperchingleg0.update()
me_wholecurvedperchingtoemass0 = bpy.data.meshes.new('WholeCurvedPerchingToeMass0')
me_wholecurvedperchingtoemass0.from_pydata([(-0.079, 0.27, 0.47), (-0.079, 0.273, 0.425), (-0.079, 0.3, 0.395), (-0.079, 0.345, 0.395), (-0.079, 0.377, 0.425), (-0.079, 0.38, 0.465), (-0.079, 0.36, 0.465), (-0.079, 0.356, 0.433), (-0.079, 0.339, 0.416), (-0.079, 0.311, 0.416), (-0.079, 0.293, 0.435), (-0.079, 0.29, 0.47), (-0.051, 0.27, 0.47), (-0.051, 0.273, 0.425), (-0.051, 0.3, 0.395), (-0.051, 0.345, 0.395), (-0.051, 0.377, 0.425), (-0.051, 0.38, 0.465), (-0.051, 0.36, 0.465), (-0.051, 0.356, 0.433), (-0.051, 0.339, 0.416), (-0.051, 0.311, 0.416), (-0.051, 0.293, 0.435), (-0.051, 0.29, 0.47)], [], [(1, 0, 11), (23, 12, 13), (3, 2, 1), (13, 14, 15), (5, 4, 3), (15, 16, 17), (7, 6, 5), (17, 18, 19), (7, 5, 3), (15, 17, 19), (8, 7, 3), (15, 19, 20), (9, 8, 3), (15, 20, 21), (9, 3, 1), (13, 15, 21), (10, 9, 1), (13, 21, 22), (11, 10, 1), (13, 22, 23), (0, 1, 13, 12), (1, 2, 14, 13), (2, 3, 15, 14), (3, 4, 16, 15), (4, 5, 17, 16), (5, 6, 18, 17), (6, 7, 19, 18), (7, 8, 20, 19), (8, 9, 21, 20), (9, 10, 22, 21), (10, 11, 23, 22), (11, 0, 12, 23)])
me_wholecurvedperchingtoemass0.polygons.foreach_set('material_index', [3, 3, 3, 3, 3, 3, 3, 3, 3, 3, 3, 3, 3, 3, 3, 3, 3, 3, 3, 3, 3, 3, 3, 3, 3, 3, 3, 3, 3, 3, 3, 3])
me_wholecurvedperchingtoemass0.materials.append(mat_mutedgreenfeather)
me_wholecurvedperchingtoemass0.materials.append(mat_palewarmbreast)
me_wholecurvedperchingtoemass0.materials.append(mat_warmtwig)
me_wholecurvedperchingtoemass0.materials.append(mat_darkbilleyesandfeet)
me_wholecurvedperchingtoemass0.update()
me_wholelongnarrowsweptfoldedwing1 = bpy.data.meshes.new('WholeLongNarrowSweptFoldedWing1')
me_wholelongnarrowsweptfoldedwing1.from_pydata([(0.135, 0.005, 0.78), (0.1303, 0.005, 0.8075), (0.1175, 0.005, 0.8276), (0.1, 0.005, 0.835), (0.0825, 0.005, 0.8276), (0.06969, 0.005, 0.8075), (0.065, 0.005, 0.78), (0.06969, 0.005, 0.7525), (0.0825, 0.005, 0.7324), (0.1, 0.005, 0.725), (0.1175, 0.005, 0.7324), (0.1303, 0.005, 0.7525), (0.22, 0.135, 0.75), (0.2133, 0.135, 0.79), (0.195, 0.135, 0.8193), (0.17, 0.135, 0.83), (0.145, 0.135, 0.8193), (0.1267, 0.135, 0.79), (0.12, 0.135, 0.75), (0.1267, 0.135, 0.71), (0.145, 0.135, 0.6807), (0.17, 0.135, 0.67), (0.195, 0.135, 0.6807), (0.2133, 0.135, 0.71), (0.232, 0.325, 0.69), (0.2257, 0.325, 0.735), (0.2085, 0.325, 0.7679), (0.185, 0.325, 0.78), (0.1615, 0.325, 0.7679), (0.1443, 0.325, 0.735), (0.138, 0.325, 0.69), (0.1443, 0.325, 0.645), (0.1615, 0.325, 0.6121), (0.185, 0.325, 0.6), (0.2085, 0.325, 0.6121), (0.2257, 0.325, 0.645), (0.192, 0.525, 0.6), (0.1877, 0.525, 0.63), (0.176, 0.525, 0.652), (0.16, 0.525, 0.66), (0.144, 0.525, 0.652), (0.1323, 0.525, 0.63), (0.128, 0.525, 0.6), (0.1323, 0.525, 0.57), (0.144, 0.525, 0.548), (0.16, 0.525, 0.54), (0.176, 0.525, 0.548), (0.1877, 0.525, 0.57), (0.117, 0.685, 0.51), (0.1161, 0.685, 0.516), (0.1135, 0.685, 0.5204), (0.11, 0.685, 0.522), (0.1065, 0.685, 0.5204), (0.1039, 0.685, 0.516), (0.103, 0.685, 0.51), (0.1039, 0.685, 0.504), (0.1065, 0.685, 0.4996), (0.11, 0.685, 0.498), (0.1135, 0.685, 0.4996), (0.1161, 0.685, 0.504)], [], [(0, 1, 2, 3, 4, 5, 6, 7, 8, 9, 10, 11), (59, 58, 57, 56, 55, 54, 53, 52, 51, 50, 49, 48), (12, 13, 1, 0), (13, 14, 2, 1), (14, 15, 3, 2), (15, 16, 4, 3), (16, 17, 5, 4), (17, 18, 6, 5), (18, 19, 7, 6), (19, 20, 8, 7), (20, 21, 9, 8), (21, 22, 10, 9), (22, 23, 11, 10), (23, 12, 0, 11), (24, 25, 13, 12), (25, 26, 14, 13), (26, 27, 15, 14), (27, 28, 16, 15), (28, 29, 17, 16), (29, 30, 18, 17), (30, 31, 19, 18), (31, 32, 20, 19), (32, 33, 21, 20), (33, 34, 22, 21), (34, 35, 23, 22), (35, 24, 12, 23), (36, 37, 25, 24), (37, 38, 26, 25), (38, 39, 27, 26), (39, 40, 28, 27), (40, 41, 29, 28), (41, 42, 30, 29), (42, 43, 31, 30), (43, 44, 32, 31), (44, 45, 33, 32), (45, 46, 34, 33), (46, 47, 35, 34), (47, 36, 24, 35), (48, 49, 37, 36), (49, 50, 38, 37), (50, 51, 39, 38), (51, 52, 40, 39), (52, 53, 41, 40), (53, 54, 42, 41), (54, 55, 43, 42), (55, 56, 44, 43), (56, 57, 45, 44), (57, 58, 46, 45), (58, 59, 47, 46), (59, 48, 36, 47)])
me_wholelongnarrowsweptfoldedwing1.materials.append(mat_mutedgreenfeather)
me_wholelongnarrowsweptfoldedwing1.materials.append(mat_palewarmbreast)
me_wholelongnarrowsweptfoldedwing1.materials.append(mat_warmtwig)
me_wholelongnarrowsweptfoldedwing1.materials.append(mat_darkbilleyesandfeet)
me_wholelongnarrowsweptfoldedwing1.update()
me_wholesmalllateraldarkeye1 = bpy.data.meshes.new('WholeSmallLateralDarkEye1')
me_wholesmalllateraldarkeye1.from_pydata([(0.085, -0.158, 0.9), (0.085, -0.1593, 0.9041), (0.085, -0.1628, 0.9067), (0.085, -0.1672, 0.9067), (0.085, -0.1707, 0.9041), (0.085, -0.172, 0.9), (0.085, -0.1707, 0.8959), (0.085, -0.1672, 0.8933), (0.085, -0.1628, 0.8933), (0.085, -0.1593, 0.8959), (0.108, -0.144, 0.9), (0.108, -0.148, 0.9123), (0.108, -0.1585, 0.92), (0.108, -0.1715, 0.92), (0.108, -0.182, 0.9123), (0.108, -0.186, 0.9), (0.108, -0.182, 0.8877), (0.108, -0.1715, 0.88), (0.108, -0.1585, 0.88), (0.108, -0.148, 0.8877), (0.12, -0.152, 0.9), (0.12, -0.1545, 0.9076), (0.12, -0.161, 0.9124), (0.12, -0.169, 0.9124), (0.12, -0.1755, 0.9076), (0.12, -0.178, 0.9), (0.12, -0.1755, 0.8924), (0.12, -0.169, 0.8876), (0.12, -0.161, 0.8876), (0.12, -0.1545, 0.8924), (0.123, -0.162, 0.9), (0.123, -0.1626, 0.9018), (0.123, -0.1641, 0.9029), (0.123, -0.1659, 0.9029), (0.123, -0.1674, 0.9018), (0.123, -0.168, 0.9), (0.123, -0.1674, 0.8982), (0.123, -0.1659, 0.8971), (0.123, -0.1641, 0.8971), (0.123, -0.1626, 0.8982)], [], [(9, 8, 7, 6, 5, 4, 3, 2, 1, 0), (30, 31, 32, 33, 34, 35, 36, 37, 38, 39), (0, 1, 11, 10), (1, 2, 12, 11), (2, 3, 13, 12), (3, 4, 14, 13), (4, 5, 15, 14), (5, 6, 16, 15), (6, 7, 17, 16), (7, 8, 18, 17), (8, 9, 19, 18), (9, 0, 10, 19), (10, 11, 21, 20), (11, 12, 22, 21), (12, 13, 23, 22), (13, 14, 24, 23), (14, 15, 25, 24), (15, 16, 26, 25), (16, 17, 27, 26), (17, 18, 28, 27), (18, 19, 29, 28), (19, 10, 20, 29), (20, 21, 31, 30), (21, 22, 32, 31), (22, 23, 33, 32), (23, 24, 34, 33), (24, 25, 35, 34), (25, 26, 36, 35), (26, 27, 37, 36), (27, 28, 38, 37), (28, 29, 39, 38), (29, 20, 30, 39)])
me_wholesmalllateraldarkeye1.polygons.foreach_set('material_index', [3, 3, 3, 3, 3, 3, 3, 3, 3, 3, 3, 3, 3, 3, 3, 3, 3, 3, 3, 3, 3, 3, 3, 3, 3, 3, 3, 3, 3, 3, 3, 3])
me_wholesmalllateraldarkeye1.materials.append(mat_mutedgreenfeather)
me_wholesmalllateraldarkeye1.materials.append(mat_palewarmbreast)
me_wholesmalllateraldarkeye1.materials.append(mat_warmtwig)
me_wholesmalllateraldarkeye1.materials.append(mat_darkbilleyesandfeet)
me_wholesmalllateraldarkeye1.update()
me_wholeshortbentperchingleg1 = bpy.data.meshes.new('WholeShortBentPerchingLeg1')
me_wholeshortbentperchingleg1.from_pydata([(0.111, 0.325, 0.405), (0.1034, 0.3462, 0.405), (0.085, 0.355, 0.405), (0.06662, 0.3462, 0.405), (0.059, 0.325, 0.405), (0.06662, 0.3038, 0.405), (0.085, 0.295, 0.405), (0.1034, 0.3038, 0.405), (0.11, 0.305, 0.48), (0.1027, 0.3227, 0.48), (0.085, 0.33, 0.48), (0.06732, 0.3227, 0.48), (0.06, 0.305, 0.48), (0.06732, 0.2873, 0.48), (0.085, 0.28, 0.48), (0.1027, 0.2873, 0.48), (0.113, 0.24, 0.54), (0.1048, 0.264, 0.54), (0.085, 0.274, 0.54), (0.0652, 0.264, 0.54), (0.057, 0.24, 0.54), (0.0652, 0.216, 0.54), (0.085, 0.206, 0.54), (0.1048, 0.216, 0.54), (0.122, 0.22, 0.59), (0.1112, 0.2518, 0.59), (0.085, 0.265, 0.59), (0.05884, 0.2518, 0.59), (0.048, 0.22, 0.59), (0.05884, 0.1882, 0.59), (0.085, 0.175, 0.59), (0.1112, 0.1882, 0.59)], [], [(7, 6, 5, 4, 3, 2, 1, 0), (24, 25, 26, 27, 28, 29, 30, 31), (0, 1, 9, 8), (1, 2, 10, 9), (2, 3, 11, 10), (3, 4, 12, 11), (4, 5, 13, 12), (5, 6, 14, 13), (6, 7, 15, 14), (7, 0, 8, 15), (8, 9, 17, 16), (9, 10, 18, 17), (10, 11, 19, 18), (11, 12, 20, 19), (12, 13, 21, 20), (13, 14, 22, 21), (14, 15, 23, 22), (15, 8, 16, 23), (16, 17, 25, 24), (17, 18, 26, 25), (18, 19, 27, 26), (19, 20, 28, 27), (20, 21, 29, 28), (21, 22, 30, 29), (22, 23, 31, 30), (23, 16, 24, 31)])
me_wholeshortbentperchingleg1.polygons.foreach_set('material_index', [3, 3, 3, 3, 3, 3, 3, 3, 3, 3, 3, 3, 3, 3, 3, 3, 3, 3, 3, 3, 3, 3, 3, 3, 3, 3])
me_wholeshortbentperchingleg1.materials.append(mat_mutedgreenfeather)
me_wholeshortbentperchingleg1.materials.append(mat_palewarmbreast)
me_wholeshortbentperchingleg1.materials.append(mat_warmtwig)
me_wholeshortbentperchingleg1.materials.append(mat_darkbilleyesandfeet)
me_wholeshortbentperchingleg1.update()
me_wholecurvedperchingtoemass1 = bpy.data.meshes.new('WholeCurvedPerchingToeMass1')
me_wholecurvedperchingtoemass1.from_pydata([(0.071, 0.27, 0.47), (0.071, 0.273, 0.425), (0.071, 0.3, 0.395), (0.071, 0.345, 0.395), (0.071, 0.377, 0.425), (0.071, 0.38, 0.465), (0.071, 0.36, 0.465), (0.071, 0.356, 0.433), (0.071, 0.339, 0.416), (0.071, 0.311, 0.416), (0.071, 0.293, 0.435), (0.071, 0.29, 0.47), (0.099, 0.27, 0.47), (0.099, 0.273, 0.425), (0.099, 0.3, 0.395), (0.099, 0.345, 0.395), (0.099, 0.377, 0.425), (0.099, 0.38, 0.465), (0.099, 0.36, 0.465), (0.099, 0.356, 0.433), (0.099, 0.339, 0.416), (0.099, 0.311, 0.416), (0.099, 0.293, 0.435), (0.099, 0.29, 0.47)], [], [(1, 0, 11), (23, 12, 13), (3, 2, 1), (13, 14, 15), (5, 4, 3), (15, 16, 17), (7, 6, 5), (17, 18, 19), (7, 5, 3), (15, 17, 19), (8, 7, 3), (15, 19, 20), (9, 8, 3), (15, 20, 21), (9, 3, 1), (13, 15, 21), (10, 9, 1), (13, 21, 22), (11, 10, 1), (13, 22, 23), (0, 1, 13, 12), (1, 2, 14, 13), (2, 3, 15, 14), (3, 4, 16, 15), (4, 5, 17, 16), (5, 6, 18, 17), (6, 7, 19, 18), (7, 8, 20, 19), (8, 9, 21, 20), (9, 10, 22, 21), (10, 11, 23, 22), (11, 0, 12, 23)])
me_wholecurvedperchingtoemass1.polygons.foreach_set('material_index', [3, 3, 3, 3, 3, 3, 3, 3, 3, 3, 3, 3, 3, 3, 3, 3, 3, 3, 3, 3, 3, 3, 3, 3, 3, 3, 3, 3, 3, 3, 3, 3])
me_wholecurvedperchingtoemass1.materials.append(mat_mutedgreenfeather)
me_wholecurvedperchingtoemass1.materials.append(mat_palewarmbreast)
me_wholecurvedperchingtoemass1.materials.append(mat_warmtwig)
me_wholecurvedperchingtoemass1.materials.append(mat_darkbilleyesandfeet)
me_wholecurvedperchingtoemass1.update()
me_wholeshortforkedtail = bpy.data.meshes.new('WholeShortForkedTail')
me_wholeshortforkedtail.from_pydata([(0.055, 0.425, 0.535), (0.1, 0.575, 0.535), (0.125, 0.745, 0.535), (0.09, 0.795, 0.535), (0.01, 0.685, 0.535), (-0.07, 0.795, 0.535), (-0.105, 0.745, 0.535), (-0.08, 0.575, 0.535), (-0.035, 0.425, 0.535), (0.055, 0.425, 0.57), (0.1, 0.575, 0.57), (0.125, 0.745, 0.57), (0.09, 0.795, 0.57), (0.01, 0.685, 0.57), (-0.07, 0.795, 0.57), (-0.105, 0.745, 0.57), (-0.08, 0.575, 0.57), (-0.035, 0.425, 0.57)], [], [(1, 0, 8), (17, 9, 10), (2, 1, 8), (17, 10, 11), (3, 2, 8), (17, 11, 12), (4, 3, 8), (17, 12, 13), (5, 4, 8), (17, 13, 14), (6, 5, 8), (17, 14, 15), (8, 7, 6), (15, 16, 17), (0, 1, 10, 9), (1, 2, 11, 10), (2, 3, 12, 11), (3, 4, 13, 12), (4, 5, 14, 13), (5, 6, 15, 14), (6, 7, 16, 15), (7, 8, 17, 16), (8, 0, 9, 17)])
me_wholeshortforkedtail.materials.append(mat_mutedgreenfeather)
me_wholeshortforkedtail.materials.append(mat_palewarmbreast)
me_wholeshortforkedtail.materials.append(mat_warmtwig)
me_wholeshortforkedtail.materials.append(mat_darkbilleyesandfeet)
me_wholeshortforkedtail.update()

# ---- objects
ob_onewholeperchinghummingbird = bpy.data.objects.new('OneWholePerchingHummingbird', None)
ob_wholelowforkedperchingtwigstem = bpy.data.objects.new('WholeLowForkedPerchingTwigStem', me_wholelowforkedperchingtwigstem)
ob_wholetransversenaturalperchingtwig = bpy.data.objects.new('WholeTransverseNaturalPerchingTwig', me_wholetransversenaturalperchingtwig)
ob_wholecompactforwardinclinedtorsoandsmallhead = bpy.data.objects.new('WholeCompactForwardInclinedTorsoAndSmallHead', me_wholecompactforwardinclinedtorsoandsmallhead)
ob_wholelongfinestraightneedlebill = bpy.data.objects.new('WholeLongFineStraightNeedleBill', me_wholelongfinestraightneedlebill)
ob_wholelongnarrowsweptfoldedwing0 = bpy.data.objects.new('WholeLongNarrowSweptFoldedWing0', me_wholelongnarrowsweptfoldedwing0)
ob_wholesmalllateraldarkeye0 = bpy.data.objects.new('WholeSmallLateralDarkEye0', me_wholesmalllateraldarkeye0)
ob_wholeshortbentperchingleg0 = bpy.data.objects.new('WholeShortBentPerchingLeg0', me_wholeshortbentperchingleg0)
ob_wholecurvedperchingtoemass0 = bpy.data.objects.new('WholeCurvedPerchingToeMass0', me_wholecurvedperchingtoemass0)
ob_wholelongnarrowsweptfoldedwing1 = bpy.data.objects.new('WholeLongNarrowSweptFoldedWing1', me_wholelongnarrowsweptfoldedwing1)
ob_wholesmalllateraldarkeye1 = bpy.data.objects.new('WholeSmallLateralDarkEye1', me_wholesmalllateraldarkeye1)
ob_wholeshortbentperchingleg1 = bpy.data.objects.new('WholeShortBentPerchingLeg1', me_wholeshortbentperchingleg1)
ob_wholecurvedperchingtoemass1 = bpy.data.objects.new('WholeCurvedPerchingToeMass1', me_wholecurvedperchingtoemass1)
ob_wholeshortforkedtail = bpy.data.objects.new('WholeShortForkedTail', me_wholeshortforkedtail)

# ---- transforms, parenting, visibility, modifiers, constraints
ob_onewholeperchinghummingbird.location = (0.0, 0.0, 0.0)
ob_wholelowforkedperchingtwigstem.parent = ob_onewholeperchinghummingbird
ob_wholelowforkedperchingtwigstem.location = (0.0, 0.0, 0.0)
ob_wholetransversenaturalperchingtwig.parent = ob_onewholeperchinghummingbird
ob_wholetransversenaturalperchingtwig.location = (0.0, 0.0, 0.0)
ob_wholecompactforwardinclinedtorsoandsmallhead.parent = ob_onewholeperchinghummingbird
ob_wholecompactforwardinclinedtorsoandsmallhead.location = (0.0, 0.0, 0.0)
ob_wholelongfinestraightneedlebill.parent = ob_onewholeperchinghummingbird
ob_wholelongfinestraightneedlebill.location = (0.0, 0.0, 0.0)
ob_wholelongnarrowsweptfoldedwing0.parent = ob_onewholeperchinghummingbird
ob_wholelongnarrowsweptfoldedwing0.location = (0.0, 0.0, 0.0)
ob_wholesmalllateraldarkeye0.parent = ob_onewholeperchinghummingbird
ob_wholesmalllateraldarkeye0.location = (0.0, 0.0, 0.0)
ob_wholeshortbentperchingleg0.parent = ob_onewholeperchinghummingbird
ob_wholeshortbentperchingleg0.location = (0.0, 0.0, 0.0)
ob_wholecurvedperchingtoemass0.parent = ob_onewholeperchinghummingbird
ob_wholecurvedperchingtoemass0.location = (0.0, 0.0, 0.0)
ob_wholelongnarrowsweptfoldedwing1.parent = ob_onewholeperchinghummingbird
ob_wholelongnarrowsweptfoldedwing1.location = (0.0, 0.0, 0.0)
ob_wholesmalllateraldarkeye1.parent = ob_onewholeperchinghummingbird
ob_wholesmalllateraldarkeye1.location = (0.0, 0.0, 0.0)
ob_wholeshortbentperchingleg1.parent = ob_onewholeperchinghummingbird
ob_wholeshortbentperchingleg1.location = (0.0, 0.0, 0.0)
ob_wholecurvedperchingtoemass1.parent = ob_onewholeperchinghummingbird
ob_wholecurvedperchingtoemass1.location = (0.0, 0.0, 0.0)
ob_wholeshortforkedtail.parent = ob_onewholeperchinghummingbird
ob_wholeshortforkedtail.location = (0.0, 0.0, 0.0)

# ---- collection membership
scene.collection.objects.link(ob_onewholeperchinghummingbird)
scene.collection.objects.link(ob_wholelowforkedperchingtwigstem)
scene.collection.objects.link(ob_wholetransversenaturalperchingtwig)
scene.collection.objects.link(ob_wholecompactforwardinclinedtorsoandsmallhead)
scene.collection.objects.link(ob_wholelongfinestraightneedlebill)
scene.collection.objects.link(ob_wholelongnarrowsweptfoldedwing0)
scene.collection.objects.link(ob_wholesmalllateraldarkeye0)
scene.collection.objects.link(ob_wholeshortbentperchingleg0)
scene.collection.objects.link(ob_wholecurvedperchingtoemass0)
scene.collection.objects.link(ob_wholelongnarrowsweptfoldedwing1)
scene.collection.objects.link(ob_wholesmalllateraldarkeye1)
scene.collection.objects.link(ob_wholeshortbentperchingleg1)
scene.collection.objects.link(ob_wholecurvedperchingtoemass1)
scene.collection.objects.link(ob_wholeshortforkedtail)

# ---- scene / render settings (as saved in the file)
scene.frame_start = 1; scene.frame_end = 250; scene.frame_set(1)
scene.render.engine = 'CYCLES'
scene.render.use_compositing = False
scene.cycles.use_denoising = False
scene.cycles.samples = 128
scene.cycles.use_adaptive_sampling = False
scene.cycles.seed = 17
bpy.context.view_layer.update()

# ---- added for rendering (the .blend has no active camera and no usable light): camera, sun
cam_auto = bpy.data.cameras.new('AutoCamera')
cam_auto.lens = 50.0
cam_auto.sensor_width = 36.0
cam_auto.clip_end = 1000.0
ob_auto_camera = bpy.data.objects.new('AutoCamera', cam_auto)
scene.collection.objects.link(ob_auto_camera)
ob_auto_camera.location = (1.8432, -2.21184, 1.96206)
ob_auto_camera.rotation_euler = (1.09748, -7.21219e-08, 0.694738)
scene.camera = ob_auto_camera
light_auto_sun = bpy.data.lights.new('AutoSun', 'SUN')
light_auto_sun.energy = 3.0
light_auto_sun.angle = 0.0523599
ob_auto_sun = bpy.data.objects.new('AutoSun', light_auto_sun)
scene.collection.objects.link(ob_auto_sun)
ob_auto_sun.rotation_euler = (0.872665, 0.174533, 0.523599)
bpy.context.view_layer.update()
